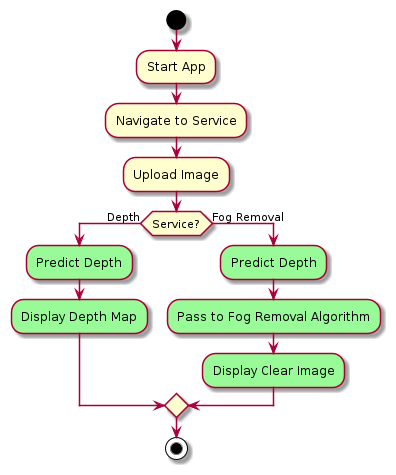

The diagram above was rendered by PlantUML. Its source (embedded in the PNG):
@startuml activity

start
  :Start App; 
  :Navigate to Service;
  :Upload Image; 

if (Service?) then (Depth)
  #palegreen:Predict Depth;
  #palegreen:Display Depth Map;

else (Fog Removal)
  #palegreen:Predict Depth;
  #palegreen:Pass to Fog Removal Algorithm;
  #palegreen:Display Clear Image;
  
endif

stop

@enduml